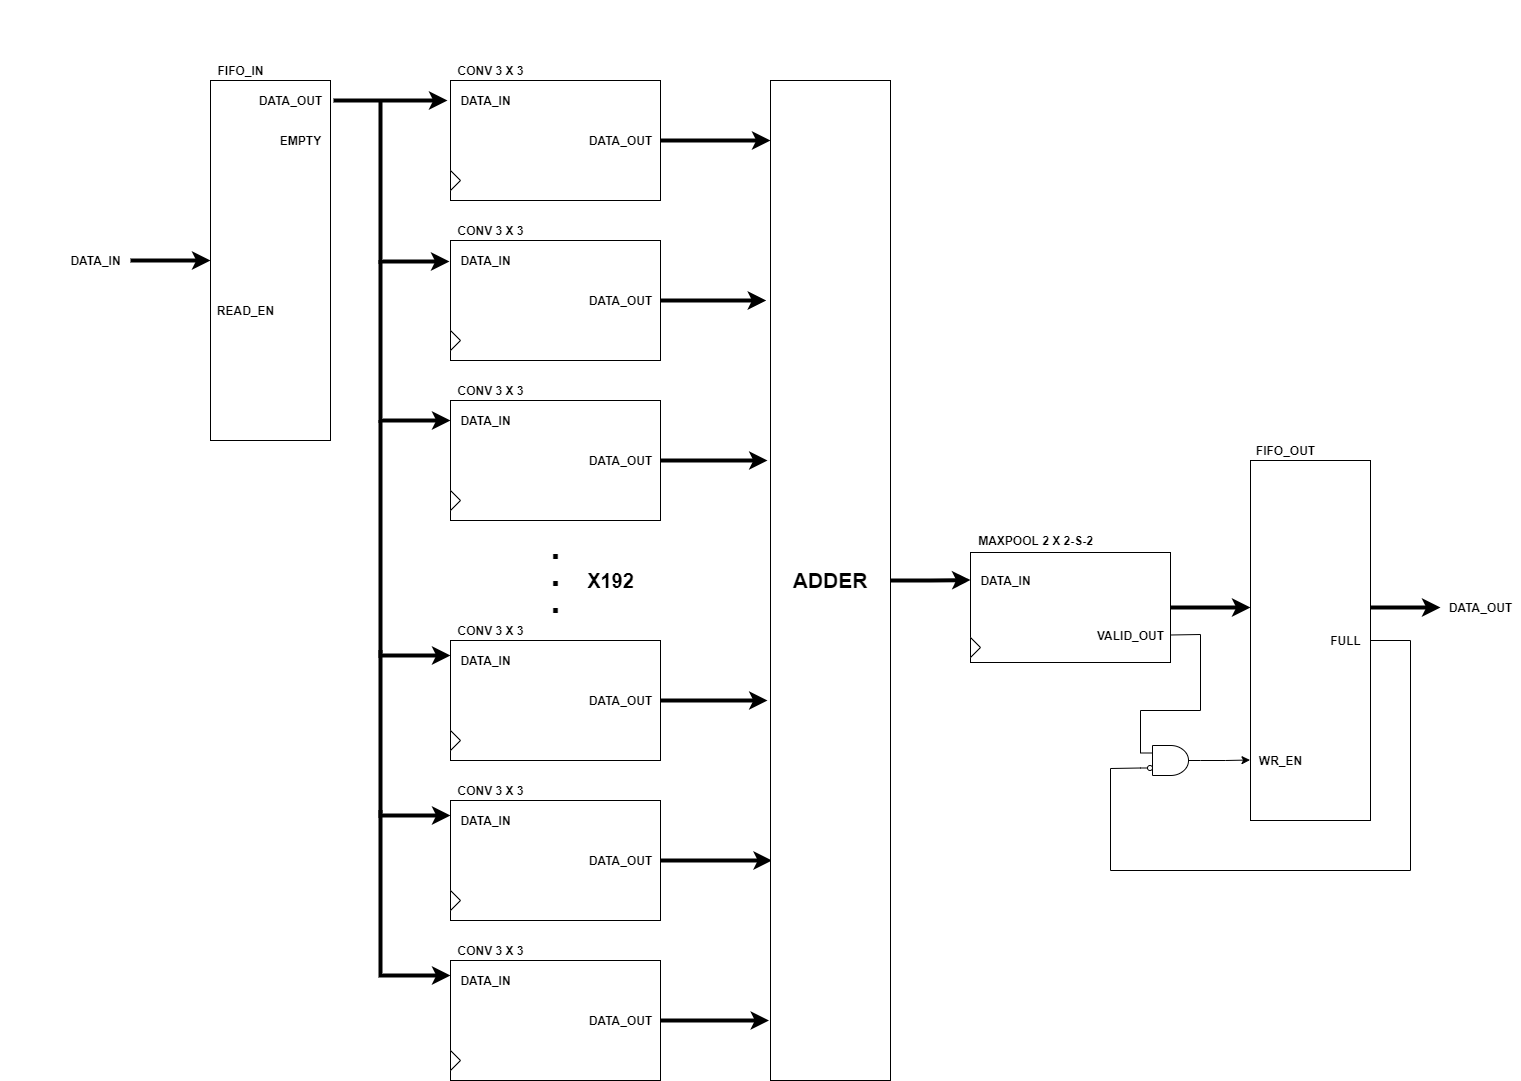

The diagram above was exported from draw.io. Its source (the exported page's mxGraphModel, read from the mxfile embedded in the PNG):
<mxGraphModel dx="1736" dy="964" grid="1" gridSize="10" guides="1" tooltips="1" connect="1" arrows="1" fold="1" page="1" pageScale="1" pageWidth="100000" pageHeight="100000" math="0" shadow="0">
  <root>
    <mxCell id="0" />
    <mxCell id="1" parent="0" />
    <mxCell id="M-P66Tao9Cqa35zLyj6Y-1" value="" style="rounded=0;whiteSpace=wrap;html=1;" parent="1" vertex="1">
      <mxGeometry x="560" y="960" width="120" height="360" as="geometry" />
    </mxCell>
    <mxCell id="M-P66Tao9Cqa35zLyj6Y-18" style="edgeStyle=orthogonalEdgeStyle;rounded=0;orthogonalLoop=1;jettySize=auto;html=1;exitX=1;exitY=0.5;exitDx=0;exitDy=0;entryX=0;entryY=0.06;entryDx=0;entryDy=0;entryPerimeter=0;strokeWidth=4;" parent="1" source="M-P66Tao9Cqa35zLyj6Y-2" target="M-P66Tao9Cqa35zLyj6Y-9" edge="1">
      <mxGeometry relative="1" as="geometry" />
    </mxCell>
    <mxCell id="M-P66Tao9Cqa35zLyj6Y-2" value="" style="rounded=0;whiteSpace=wrap;html=1;" parent="1" vertex="1">
      <mxGeometry x="800" y="960" width="210" height="120" as="geometry" />
    </mxCell>
    <mxCell id="M-P66Tao9Cqa35zLyj6Y-19" style="edgeStyle=orthogonalEdgeStyle;rounded=0;orthogonalLoop=1;jettySize=auto;html=1;exitX=1;exitY=0.5;exitDx=0;exitDy=0;entryX=-0.036;entryY=0.22;entryDx=0;entryDy=0;entryPerimeter=0;strokeWidth=4;" parent="1" source="M-P66Tao9Cqa35zLyj6Y-3" target="M-P66Tao9Cqa35zLyj6Y-9" edge="1">
      <mxGeometry relative="1" as="geometry" />
    </mxCell>
    <mxCell id="M-P66Tao9Cqa35zLyj6Y-3" value="" style="rounded=0;whiteSpace=wrap;html=1;" parent="1" vertex="1">
      <mxGeometry x="800" y="1120" width="210" height="120" as="geometry" />
    </mxCell>
    <mxCell id="M-P66Tao9Cqa35zLyj6Y-20" style="edgeStyle=orthogonalEdgeStyle;rounded=0;orthogonalLoop=1;jettySize=auto;html=1;exitX=1;exitY=0.5;exitDx=0;exitDy=0;entryX=-0.024;entryY=0.38;entryDx=0;entryDy=0;entryPerimeter=0;strokeWidth=4;" parent="1" source="M-P66Tao9Cqa35zLyj6Y-4" target="M-P66Tao9Cqa35zLyj6Y-9" edge="1">
      <mxGeometry relative="1" as="geometry" />
    </mxCell>
    <mxCell id="M-P66Tao9Cqa35zLyj6Y-4" value="" style="rounded=0;whiteSpace=wrap;html=1;" parent="1" vertex="1">
      <mxGeometry x="800" y="1280" width="210" height="120" as="geometry" />
    </mxCell>
    <mxCell id="M-P66Tao9Cqa35zLyj6Y-21" style="edgeStyle=orthogonalEdgeStyle;rounded=0;orthogonalLoop=1;jettySize=auto;html=1;exitX=1;exitY=0.5;exitDx=0;exitDy=0;entryX=-0.024;entryY=0.62;entryDx=0;entryDy=0;entryPerimeter=0;strokeWidth=4;" parent="1" source="M-P66Tao9Cqa35zLyj6Y-5" target="M-P66Tao9Cqa35zLyj6Y-9" edge="1">
      <mxGeometry relative="1" as="geometry" />
    </mxCell>
    <mxCell id="M-P66Tao9Cqa35zLyj6Y-5" value="" style="rounded=0;whiteSpace=wrap;html=1;" parent="1" vertex="1">
      <mxGeometry x="800" y="1520" width="210" height="120" as="geometry" />
    </mxCell>
    <mxCell id="M-P66Tao9Cqa35zLyj6Y-22" style="edgeStyle=orthogonalEdgeStyle;rounded=0;orthogonalLoop=1;jettySize=auto;html=1;exitX=1;exitY=0.5;exitDx=0;exitDy=0;entryX=0.012;entryY=0.78;entryDx=0;entryDy=0;entryPerimeter=0;strokeWidth=4;" parent="1" source="M-P66Tao9Cqa35zLyj6Y-6" target="M-P66Tao9Cqa35zLyj6Y-9" edge="1">
      <mxGeometry relative="1" as="geometry" />
    </mxCell>
    <mxCell id="M-P66Tao9Cqa35zLyj6Y-6" value="" style="rounded=0;whiteSpace=wrap;html=1;" parent="1" vertex="1">
      <mxGeometry x="800" y="1680" width="210" height="120" as="geometry" />
    </mxCell>
    <mxCell id="M-P66Tao9Cqa35zLyj6Y-23" style="edgeStyle=orthogonalEdgeStyle;rounded=0;orthogonalLoop=1;jettySize=auto;html=1;exitX=1;exitY=0.5;exitDx=0;exitDy=0;entryX=-0.012;entryY=0.94;entryDx=0;entryDy=0;entryPerimeter=0;strokeWidth=4;" parent="1" source="M-P66Tao9Cqa35zLyj6Y-7" target="M-P66Tao9Cqa35zLyj6Y-9" edge="1">
      <mxGeometry relative="1" as="geometry" />
    </mxCell>
    <mxCell id="M-P66Tao9Cqa35zLyj6Y-7" value="" style="rounded=0;whiteSpace=wrap;html=1;" parent="1" vertex="1">
      <mxGeometry x="800" y="1840" width="210" height="120" as="geometry" />
    </mxCell>
    <mxCell id="M-P66Tao9Cqa35zLyj6Y-8" value="&lt;font style=&quot;font-size: 50px ; line-height: 30%&quot;&gt;.&lt;br&gt;.&lt;br&gt;.&lt;/font&gt;" style="text;html=1;align=center;verticalAlign=middle;resizable=0;points=[];autosize=1;strokeColor=none;" parent="1" vertex="1">
      <mxGeometry x="890" y="1410" width="30" height="90" as="geometry" />
    </mxCell>
    <mxCell id="M-P66Tao9Cqa35zLyj6Y-11" value="" style="edgeStyle=orthogonalEdgeStyle;rounded=0;orthogonalLoop=1;jettySize=auto;html=1;strokeWidth=4;entryX=0;entryY=0.25;entryDx=0;entryDy=0;" parent="1" source="M-P66Tao9Cqa35zLyj6Y-9" target="M-P66Tao9Cqa35zLyj6Y-10" edge="1">
      <mxGeometry relative="1" as="geometry" />
    </mxCell>
    <mxCell id="M-P66Tao9Cqa35zLyj6Y-9" value="&lt;font style=&quot;font-size: 21px&quot;&gt;&lt;b&gt;ADDER&lt;/b&gt;&lt;/font&gt;" style="rounded=0;whiteSpace=wrap;html=1;" parent="1" vertex="1">
      <mxGeometry x="1120" y="960" width="120" height="1000" as="geometry" />
    </mxCell>
    <mxCell id="M-P66Tao9Cqa35zLyj6Y-34" value="" style="edgeStyle=orthogonalEdgeStyle;rounded=0;orthogonalLoop=1;jettySize=auto;html=1;strokeWidth=4;" parent="1" source="M-P66Tao9Cqa35zLyj6Y-10" edge="1">
      <mxGeometry relative="1" as="geometry">
        <mxPoint x="1600" y="1487" as="targetPoint" />
      </mxGeometry>
    </mxCell>
    <mxCell id="M-P66Tao9Cqa35zLyj6Y-10" value="" style="rounded=0;whiteSpace=wrap;html=1;" parent="1" vertex="1">
      <mxGeometry x="1320" y="1432" width="200" height="110" as="geometry" />
    </mxCell>
    <mxCell id="M-P66Tao9Cqa35zLyj6Y-24" value="&lt;font style=&quot;font-size: 12px&quot;&gt;&lt;b&gt;CONV 3 X 3&lt;/b&gt;&lt;/font&gt;" style="text;html=1;align=center;verticalAlign=middle;resizable=0;points=[];autosize=1;strokeColor=none;" parent="1" vertex="1">
      <mxGeometry x="800" y="940" width="80" height="20" as="geometry" />
    </mxCell>
    <mxCell id="M-P66Tao9Cqa35zLyj6Y-25" value="&lt;b&gt;CONV 3 X 3&lt;/b&gt;" style="text;html=1;align=center;verticalAlign=middle;resizable=0;points=[];autosize=1;strokeColor=none;" parent="1" vertex="1">
      <mxGeometry x="800" y="1100" width="80" height="20" as="geometry" />
    </mxCell>
    <mxCell id="M-P66Tao9Cqa35zLyj6Y-26" value="&lt;b&gt;CONV 3 X 3&lt;/b&gt;" style="text;html=1;align=center;verticalAlign=middle;resizable=0;points=[];autosize=1;strokeColor=none;" parent="1" vertex="1">
      <mxGeometry x="800" y="1260" width="80" height="20" as="geometry" />
    </mxCell>
    <mxCell id="M-P66Tao9Cqa35zLyj6Y-27" value="&lt;font style=&quot;font-size: 12px&quot;&gt;&lt;b&gt;CONV 3 X 3&lt;/b&gt;&lt;/font&gt;" style="text;html=1;align=center;verticalAlign=middle;resizable=0;points=[];autosize=1;strokeColor=none;" parent="1" vertex="1">
      <mxGeometry x="800" y="1500" width="80" height="20" as="geometry" />
    </mxCell>
    <mxCell id="M-P66Tao9Cqa35zLyj6Y-28" value="&lt;b&gt;CONV 3 X 3&lt;/b&gt;" style="text;html=1;align=center;verticalAlign=middle;resizable=0;points=[];autosize=1;strokeColor=none;" parent="1" vertex="1">
      <mxGeometry x="800" y="1660" width="80" height="20" as="geometry" />
    </mxCell>
    <mxCell id="M-P66Tao9Cqa35zLyj6Y-29" value="&lt;b&gt;CONV 3 X 3&lt;/b&gt;" style="text;html=1;align=center;verticalAlign=middle;resizable=0;points=[];autosize=1;strokeColor=none;" parent="1" vertex="1">
      <mxGeometry x="800" y="1820" width="80" height="20" as="geometry" />
    </mxCell>
    <mxCell id="M-P66Tao9Cqa35zLyj6Y-30" value="&lt;b&gt;MAXPOOL 2 X 2-S-2&lt;/b&gt;" style="text;html=1;align=center;verticalAlign=middle;resizable=0;points=[];autosize=1;strokeColor=none;" parent="1" vertex="1">
      <mxGeometry x="1320" y="1410" width="130" height="20" as="geometry" />
    </mxCell>
    <mxCell id="M-P66Tao9Cqa35zLyj6Y-31" value="&lt;font size=&quot;1&quot;&gt;&lt;b style=&quot;font-size: 20px&quot;&gt;X192&lt;/b&gt;&lt;/font&gt;" style="text;html=1;align=center;verticalAlign=middle;resizable=0;points=[];autosize=1;strokeColor=none;" parent="1" vertex="1">
      <mxGeometry x="930" y="1450" width="60" height="20" as="geometry" />
    </mxCell>
    <mxCell id="M-P66Tao9Cqa35zLyj6Y-35" value="" style="endArrow=classic;html=1;strokeWidth=4;" parent="1" edge="1">
      <mxGeometry width="50" height="50" relative="1" as="geometry">
        <mxPoint x="683" y="980" as="sourcePoint" />
        <mxPoint x="797" y="980" as="targetPoint" />
      </mxGeometry>
    </mxCell>
    <mxCell id="M-P66Tao9Cqa35zLyj6Y-36" value="" style="endArrow=classic;html=1;strokeWidth=4;entryX=-0.005;entryY=0.175;entryDx=0;entryDy=0;rounded=0;entryPerimeter=0;" parent="1" target="M-P66Tao9Cqa35zLyj6Y-3" edge="1">
      <mxGeometry width="50" height="50" relative="1" as="geometry">
        <mxPoint x="730" y="980" as="sourcePoint" />
        <mxPoint x="780" y="1100" as="targetPoint" />
        <Array as="points">
          <mxPoint x="730" y="1141" />
        </Array>
      </mxGeometry>
    </mxCell>
    <mxCell id="M-P66Tao9Cqa35zLyj6Y-38" value="" style="endArrow=classic;html=1;strokeWidth=4;entryX=0;entryY=0.25;entryDx=0;entryDy=0;rounded=0;" parent="1" edge="1">
      <mxGeometry width="50" height="50" relative="1" as="geometry">
        <mxPoint x="730" y="1140" as="sourcePoint" />
        <mxPoint x="800" y="1300" as="targetPoint" />
        <Array as="points">
          <mxPoint x="730" y="1300" />
        </Array>
      </mxGeometry>
    </mxCell>
    <mxCell id="M-P66Tao9Cqa35zLyj6Y-39" value="" style="endArrow=classic;html=1;strokeWidth=4;entryX=0;entryY=0.25;entryDx=0;entryDy=0;rounded=0;" parent="1" edge="1">
      <mxGeometry width="50" height="50" relative="1" as="geometry">
        <mxPoint x="730" y="1300" as="sourcePoint" />
        <mxPoint x="800" y="1535" as="targetPoint" />
        <Array as="points">
          <mxPoint x="730" y="1535" />
        </Array>
      </mxGeometry>
    </mxCell>
    <mxCell id="M-P66Tao9Cqa35zLyj6Y-40" value="" style="endArrow=classic;html=1;strokeWidth=4;entryX=0;entryY=0.25;entryDx=0;entryDy=0;rounded=0;" parent="1" edge="1">
      <mxGeometry width="50" height="50" relative="1" as="geometry">
        <mxPoint x="730" y="1530" as="sourcePoint" />
        <mxPoint x="800" y="1695" as="targetPoint" />
        <Array as="points">
          <mxPoint x="730" y="1695" />
        </Array>
      </mxGeometry>
    </mxCell>
    <mxCell id="M-P66Tao9Cqa35zLyj6Y-41" value="" style="endArrow=classic;html=1;strokeWidth=4;entryX=0;entryY=0.25;entryDx=0;entryDy=0;rounded=0;" parent="1" edge="1">
      <mxGeometry width="50" height="50" relative="1" as="geometry">
        <mxPoint x="730" y="1690" as="sourcePoint" />
        <mxPoint x="800" y="1855" as="targetPoint" />
        <Array as="points">
          <mxPoint x="730" y="1855" />
        </Array>
      </mxGeometry>
    </mxCell>
    <mxCell id="M-P66Tao9Cqa35zLyj6Y-42" value="&lt;b&gt;DATA_OUT&lt;/b&gt;" style="text;html=1;align=center;verticalAlign=middle;resizable=0;points=[];autosize=1;strokeColor=none;" parent="1" vertex="1">
      <mxGeometry x="600" y="970" width="80" height="20" as="geometry" />
    </mxCell>
    <mxCell id="M-P66Tao9Cqa35zLyj6Y-43" value="&lt;b&gt;DATA_IN&lt;/b&gt;" style="text;html=1;align=center;verticalAlign=middle;resizable=0;points=[];autosize=1;strokeColor=none;" parent="1" vertex="1">
      <mxGeometry x="800" y="970" width="70" height="20" as="geometry" />
    </mxCell>
    <mxCell id="M-P66Tao9Cqa35zLyj6Y-44" value="&lt;b&gt;DATA_IN&lt;/b&gt;" style="text;html=1;align=center;verticalAlign=middle;resizable=0;points=[];autosize=1;strokeColor=none;" parent="1" vertex="1">
      <mxGeometry x="800" y="1130" width="70" height="20" as="geometry" />
    </mxCell>
    <mxCell id="M-P66Tao9Cqa35zLyj6Y-45" value="&lt;b&gt;DATA_IN&lt;/b&gt;" style="text;html=1;align=center;verticalAlign=middle;resizable=0;points=[];autosize=1;strokeColor=none;" parent="1" vertex="1">
      <mxGeometry x="800" y="1290" width="70" height="20" as="geometry" />
    </mxCell>
    <mxCell id="M-P66Tao9Cqa35zLyj6Y-46" value="&lt;b&gt;DATA_IN&lt;/b&gt;" style="text;html=1;align=center;verticalAlign=middle;resizable=0;points=[];autosize=1;strokeColor=none;" parent="1" vertex="1">
      <mxGeometry x="800" y="1530" width="70" height="20" as="geometry" />
    </mxCell>
    <mxCell id="M-P66Tao9Cqa35zLyj6Y-47" value="&lt;b&gt;DATA_IN&lt;/b&gt;" style="text;html=1;align=center;verticalAlign=middle;resizable=0;points=[];autosize=1;strokeColor=none;" parent="1" vertex="1">
      <mxGeometry x="800" y="1690" width="70" height="20" as="geometry" />
    </mxCell>
    <mxCell id="M-P66Tao9Cqa35zLyj6Y-48" value="&lt;b&gt;DATA_IN&lt;/b&gt;" style="text;html=1;align=center;verticalAlign=middle;resizable=0;points=[];autosize=1;strokeColor=none;" parent="1" vertex="1">
      <mxGeometry x="800" y="1850" width="70" height="20" as="geometry" />
    </mxCell>
    <mxCell id="M-P66Tao9Cqa35zLyj6Y-49" value="&lt;b&gt;FIFO_IN&lt;/b&gt;" style="text;html=1;align=center;verticalAlign=middle;resizable=0;points=[];autosize=1;strokeColor=none;" parent="1" vertex="1">
      <mxGeometry x="560" y="940" width="60" height="20" as="geometry" />
    </mxCell>
    <mxCell id="M-P66Tao9Cqa35zLyj6Y-50" value="&lt;b&gt;DATA_OUT&lt;/b&gt;" style="text;html=1;align=center;verticalAlign=middle;resizable=0;points=[];autosize=1;strokeColor=none;" parent="1" vertex="1">
      <mxGeometry x="930" y="1010" width="80" height="20" as="geometry" />
    </mxCell>
    <mxCell id="M-P66Tao9Cqa35zLyj6Y-51" value="&lt;b&gt;DATA_OUT&lt;/b&gt;" style="text;html=1;align=center;verticalAlign=middle;resizable=0;points=[];autosize=1;strokeColor=none;" parent="1" vertex="1">
      <mxGeometry x="930" y="1170" width="80" height="20" as="geometry" />
    </mxCell>
    <mxCell id="M-P66Tao9Cqa35zLyj6Y-52" value="&lt;b&gt;DATA_OUT&lt;/b&gt;" style="text;html=1;align=center;verticalAlign=middle;resizable=0;points=[];autosize=1;strokeColor=none;" parent="1" vertex="1">
      <mxGeometry x="930" y="1330" width="80" height="20" as="geometry" />
    </mxCell>
    <mxCell id="M-P66Tao9Cqa35zLyj6Y-53" value="&lt;b&gt;DATA_OUT&lt;/b&gt;" style="text;html=1;align=center;verticalAlign=middle;resizable=0;points=[];autosize=1;strokeColor=none;" parent="1" vertex="1">
      <mxGeometry x="930" y="1570" width="80" height="20" as="geometry" />
    </mxCell>
    <mxCell id="M-P66Tao9Cqa35zLyj6Y-54" value="&lt;b&gt;DATA_OUT&lt;/b&gt;" style="text;html=1;align=center;verticalAlign=middle;resizable=0;points=[];autosize=1;strokeColor=none;" parent="1" vertex="1">
      <mxGeometry x="930" y="1730" width="80" height="20" as="geometry" />
    </mxCell>
    <mxCell id="M-P66Tao9Cqa35zLyj6Y-55" value="&lt;b&gt;DATA_OUT&lt;/b&gt;" style="text;html=1;align=center;verticalAlign=middle;resizable=0;points=[];autosize=1;strokeColor=none;" parent="1" vertex="1">
      <mxGeometry x="930" y="1890" width="80" height="20" as="geometry" />
    </mxCell>
    <mxCell id="M-P66Tao9Cqa35zLyj6Y-56" value="&lt;b&gt;DATA_IN&lt;/b&gt;" style="text;html=1;align=center;verticalAlign=middle;resizable=0;points=[];autosize=1;strokeColor=none;" parent="1" vertex="1">
      <mxGeometry x="1320" y="1450" width="70" height="20" as="geometry" />
    </mxCell>
    <mxCell id="M-P66Tao9Cqa35zLyj6Y-58" value="" style="triangle;whiteSpace=wrap;html=1;" parent="1" vertex="1">
      <mxGeometry x="1320" y="1517" width="10" height="20" as="geometry" />
    </mxCell>
    <mxCell id="M-P66Tao9Cqa35zLyj6Y-59" value="" style="triangle;whiteSpace=wrap;html=1;" parent="1" vertex="1">
      <mxGeometry x="800" y="1050" width="10" height="20" as="geometry" />
    </mxCell>
    <mxCell id="M-P66Tao9Cqa35zLyj6Y-60" value="" style="triangle;whiteSpace=wrap;html=1;" parent="1" vertex="1">
      <mxGeometry x="800" y="1210" width="10" height="20" as="geometry" />
    </mxCell>
    <mxCell id="M-P66Tao9Cqa35zLyj6Y-61" value="" style="triangle;whiteSpace=wrap;html=1;" parent="1" vertex="1">
      <mxGeometry x="800" y="1370" width="10" height="20" as="geometry" />
    </mxCell>
    <mxCell id="M-P66Tao9Cqa35zLyj6Y-62" value="" style="triangle;whiteSpace=wrap;html=1;" parent="1" vertex="1">
      <mxGeometry x="800" y="1610" width="10" height="20" as="geometry" />
    </mxCell>
    <mxCell id="M-P66Tao9Cqa35zLyj6Y-63" value="" style="triangle;whiteSpace=wrap;html=1;" parent="1" vertex="1">
      <mxGeometry x="800" y="1770" width="10" height="20" as="geometry" />
    </mxCell>
    <mxCell id="M-P66Tao9Cqa35zLyj6Y-64" value="" style="triangle;whiteSpace=wrap;html=1;" parent="1" vertex="1">
      <mxGeometry x="800" y="1930" width="10" height="20" as="geometry" />
    </mxCell>
    <mxCell id="M-P66Tao9Cqa35zLyj6Y-65" value="" style="endArrow=classic;html=1;strokeWidth=4;entryX=0;entryY=0.5;entryDx=0;entryDy=0;" parent="1" target="M-P66Tao9Cqa35zLyj6Y-1" edge="1">
      <mxGeometry width="50" height="50" relative="1" as="geometry">
        <mxPoint x="480" y="1140" as="sourcePoint" />
        <mxPoint x="460" y="1110" as="targetPoint" />
      </mxGeometry>
    </mxCell>
    <mxCell id="M-P66Tao9Cqa35zLyj6Y-66" value="&lt;b&gt;DATA_IN&lt;/b&gt;" style="text;html=1;align=center;verticalAlign=middle;resizable=0;points=[];autosize=1;strokeColor=none;" parent="1" vertex="1">
      <mxGeometry x="410" y="1130" width="70" height="20" as="geometry" />
    </mxCell>
    <mxCell id="M-P66Tao9Cqa35zLyj6Y-67" value="" style="endArrow=classic;html=1;strokeWidth=4;exitX=1;exitY=0.5;exitDx=0;exitDy=0;" parent="1" edge="1">
      <mxGeometry width="50" height="50" relative="1" as="geometry">
        <mxPoint x="1720" y="1486.9999999999995" as="sourcePoint" />
        <mxPoint x="1790" y="1487" as="targetPoint" />
      </mxGeometry>
    </mxCell>
    <mxCell id="M-P66Tao9Cqa35zLyj6Y-68" value="&lt;b&gt;DATA_OUT&lt;/b&gt;" style="text;html=1;align=center;verticalAlign=middle;resizable=0;points=[];autosize=1;strokeColor=none;" parent="1" vertex="1">
      <mxGeometry x="1790" y="1477" width="80" height="20" as="geometry" />
    </mxCell>
    <mxCell id="M-P66Tao9Cqa35zLyj6Y-71" value="" style="rounded=0;whiteSpace=wrap;html=1;" parent="1" vertex="1">
      <mxGeometry x="1600" y="1340" width="120" height="360" as="geometry" />
    </mxCell>
    <mxCell id="M-P66Tao9Cqa35zLyj6Y-72" value="&lt;b&gt;FIFO_OUT&lt;/b&gt;" style="text;html=1;align=center;verticalAlign=middle;resizable=0;points=[];autosize=1;strokeColor=none;" parent="1" vertex="1">
      <mxGeometry x="1600" y="1320" width="70" height="20" as="geometry" />
    </mxCell>
    <mxCell id="M-P66Tao9Cqa35zLyj6Y-76" style="edgeStyle=orthogonalEdgeStyle;rounded=0;orthogonalLoop=1;jettySize=auto;html=1;exitX=1;exitY=0.5;exitDx=0;exitDy=0;exitPerimeter=0;entryX=-0.004;entryY=0.832;entryDx=0;entryDy=0;entryPerimeter=0;strokeWidth=1;" parent="1" source="M-P66Tao9Cqa35zLyj6Y-73" target="M-P66Tao9Cqa35zLyj6Y-71" edge="1">
      <mxGeometry relative="1" as="geometry" />
    </mxCell>
    <mxCell id="M-P66Tao9Cqa35zLyj6Y-73" value="" style="verticalLabelPosition=bottom;shadow=0;dashed=0;align=center;html=1;verticalAlign=top;shape=mxgraph.electrical.logic_gates.logic_gate;operation=and;" parent="1" vertex="1">
      <mxGeometry x="1490" y="1625" width="60" height="30" as="geometry" />
    </mxCell>
    <mxCell id="M-P66Tao9Cqa35zLyj6Y-74" value="" style="endArrow=none;html=1;strokeWidth=1;entryX=1;entryY=0.5;entryDx=0;entryDy=0;exitX=0;exitY=0.75;exitDx=0;exitDy=0;exitPerimeter=0;rounded=0;" parent="1" source="M-P66Tao9Cqa35zLyj6Y-73" target="M-P66Tao9Cqa35zLyj6Y-71" edge="1">
      <mxGeometry width="50" height="50" relative="1" as="geometry">
        <mxPoint x="1450" y="1680" as="sourcePoint" />
        <mxPoint x="1830" y="1570" as="targetPoint" />
        <Array as="points">
          <mxPoint x="1460" y="1648" />
          <mxPoint x="1460" y="1750" />
          <mxPoint x="1760" y="1750" />
          <mxPoint x="1760" y="1520" />
        </Array>
      </mxGeometry>
    </mxCell>
    <mxCell id="M-P66Tao9Cqa35zLyj6Y-75" value="" style="endArrow=none;html=1;strokeWidth=1;exitX=1;exitY=0.75;exitDx=0;exitDy=0;entryX=0;entryY=0.25;entryDx=0;entryDy=0;entryPerimeter=0;rounded=0;" parent="1" source="M-P66Tao9Cqa35zLyj6Y-10" target="M-P66Tao9Cqa35zLyj6Y-73" edge="1">
      <mxGeometry width="50" height="50" relative="1" as="geometry">
        <mxPoint x="1520" y="1580" as="sourcePoint" />
        <mxPoint x="1570" y="1530" as="targetPoint" />
        <Array as="points">
          <mxPoint x="1550" y="1514" />
          <mxPoint x="1550" y="1590" />
          <mxPoint x="1490" y="1590" />
        </Array>
      </mxGeometry>
    </mxCell>
    <mxCell id="M-P66Tao9Cqa35zLyj6Y-77" value="" style="ellipse;whiteSpace=wrap;html=1;aspect=fixed;" parent="1" vertex="1">
      <mxGeometry x="1497" y="1645" width="5" height="5" as="geometry" />
    </mxCell>
    <mxCell id="M-P66Tao9Cqa35zLyj6Y-78" value="&lt;b&gt;FULL&lt;/b&gt;" style="text;html=1;align=center;verticalAlign=middle;resizable=0;points=[];autosize=1;strokeColor=none;" parent="1" vertex="1">
      <mxGeometry x="1670" y="1510" width="50" height="20" as="geometry" />
    </mxCell>
    <mxCell id="M-P66Tao9Cqa35zLyj6Y-79" value="&lt;b&gt;VALID_OUT&lt;/b&gt;" style="text;html=1;align=center;verticalAlign=middle;resizable=0;points=[];autosize=1;strokeColor=none;" parent="1" vertex="1">
      <mxGeometry x="1440" y="1505" width="80" height="20" as="geometry" />
    </mxCell>
    <mxCell id="M-P66Tao9Cqa35zLyj6Y-80" value="&lt;b&gt;WR_EN&lt;/b&gt;" style="text;html=1;align=center;verticalAlign=middle;resizable=0;points=[];autosize=1;strokeColor=none;" parent="1" vertex="1">
      <mxGeometry x="1600" y="1630" width="60" height="20" as="geometry" />
    </mxCell>
    <mxCell id="M-P66Tao9Cqa35zLyj6Y-81" value="&lt;b&gt;EMPTY&lt;/b&gt;" style="text;html=1;align=center;verticalAlign=middle;resizable=0;points=[];autosize=1;strokeColor=none;" parent="1" vertex="1">
      <mxGeometry x="620" y="1010" width="60" height="20" as="geometry" />
    </mxCell>
    <mxCell id="M-P66Tao9Cqa35zLyj6Y-82" value="&lt;b&gt;READ_EN&lt;/b&gt;" style="text;html=1;align=center;verticalAlign=middle;resizable=0;points=[];autosize=1;strokeColor=none;" parent="1" vertex="1">
      <mxGeometry x="560" y="1180" width="70" height="20" as="geometry" />
    </mxCell>
  </root>
</mxGraphModel>